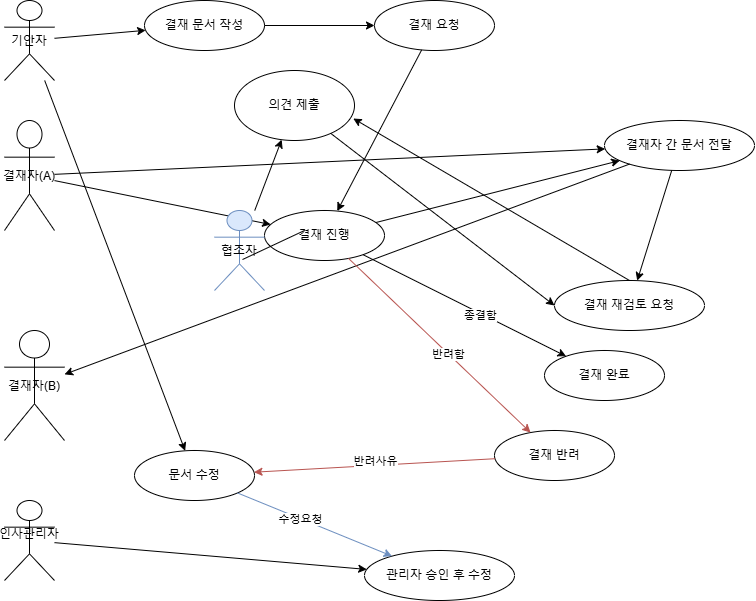

The diagram above was exported from draw.io. Its source (the exported page's mxGraphModel, read from the mxfile embedded in the PNG):
<mxGraphModel dx="1366" dy="710" grid="1" gridSize="10" guides="1" tooltips="1" connect="1" arrows="1" fold="1" page="1" pageScale="1" pageWidth="827" pageHeight="1169" math="0" shadow="0">
  <root>
    <mxCell id="0" />
    <mxCell id="1" parent="0" />
    <mxCell id="actor1" value="기안자" style="shape=umlActor;" parent="1" vertex="1">
      <mxGeometry x="10" y="100" width="50" height="80" as="geometry" />
    </mxCell>
    <mxCell id="actor2" value="결재자(A)" style="shape=umlActor;" parent="1" vertex="1">
      <mxGeometry x="10" y="220" width="50" height="110" as="geometry" />
    </mxCell>
    <mxCell id="actor3" value="결재자(B)" style="shape=umlActor;" parent="1" vertex="1">
      <mxGeometry x="10" y="430" width="60" height="110" as="geometry" />
    </mxCell>
    <mxCell id="actor4" value="인사관리자&#10;" style="shape=umlActor;" parent="1" vertex="1">
      <mxGeometry x="10" y="600" width="50" height="80" as="geometry" />
    </mxCell>
    <mxCell id="uc1" value="결재 문서 작성" style="ellipse;whiteSpace=wrap;html=1;" parent="1" vertex="1">
      <mxGeometry x="150" y="100" width="120" height="50" as="geometry" />
    </mxCell>
    <mxCell id="line1" parent="1" source="actor1" target="uc1" edge="1">
      <mxGeometry relative="1" as="geometry" />
    </mxCell>
    <mxCell id="uc2" value="결재 요청" style="ellipse;whiteSpace=wrap;html=1;" parent="1" vertex="1">
      <mxGeometry x="380" y="100" width="120" height="50" as="geometry" />
    </mxCell>
    <mxCell id="line2" parent="1" source="uc1" target="uc2" edge="1">
      <mxGeometry relative="1" as="geometry" />
    </mxCell>
    <mxCell id="uc3" value="결재 진행" style="ellipse;whiteSpace=wrap;html=1;" parent="1" vertex="1">
      <mxGeometry x="270" y="310" width="120" height="50" as="geometry" />
    </mxCell>
    <mxCell id="line3" parent="1" source="uc2" target="uc3" edge="1">
      <mxGeometry relative="1" as="geometry" />
    </mxCell>
    <mxCell id="line4" parent="1" source="actor2" target="uc3" edge="1">
      <mxGeometry relative="1" as="geometry" />
    </mxCell>
    <mxCell id="uc4" value="결재자 간 문서 전달" style="ellipse;whiteSpace=wrap;html=1;" parent="1" vertex="1">
      <mxGeometry x="610" y="220" width="150" height="50" as="geometry" />
    </mxCell>
    <mxCell id="line5" parent="1" source="uc3" target="uc4" edge="1">
      <mxGeometry relative="1" as="geometry" />
    </mxCell>
    <mxCell id="line6" parent="1" source="actor2" target="uc4" edge="1">
      <mxGeometry relative="1" as="geometry" />
    </mxCell>
    <mxCell id="line7" parent="1" source="uc4" target="actor3" edge="1">
      <mxGeometry relative="1" as="geometry" />
    </mxCell>
    <mxCell id="uc5" value="결재 재검토 요청" style="ellipse;whiteSpace=wrap;html=1;" parent="1" vertex="1">
      <mxGeometry x="560" y="380" width="150" height="50" as="geometry" />
    </mxCell>
    <mxCell id="line8" parent="1" source="uc4" target="uc5" edge="1">
      <mxGeometry relative="1" as="geometry" />
    </mxCell>
    <mxCell id="uc6" value="결재 완료" style="ellipse;whiteSpace=wrap;html=1;" parent="1" vertex="1">
      <mxGeometry x="550" y="450" width="120" height="50" as="geometry" />
    </mxCell>
    <mxCell id="line9" parent="1" source="uc3" target="uc6" edge="1">
      <mxGeometry relative="1" as="geometry" />
    </mxCell>
    <mxCell id="NACkWsATf_4lM5upRIxa-4" value="종결함" style="edgeLabel;html=1;align=center;verticalAlign=middle;resizable=0;points=[];" parent="line9" vertex="1" connectable="0">
      <mxGeometry x="0.1569" y="-2" relative="1" as="geometry">
        <mxPoint as="offset" />
      </mxGeometry>
    </mxCell>
    <mxCell id="uc7" value="결재 반려" style="ellipse;whiteSpace=wrap;html=1;" parent="1" vertex="1">
      <mxGeometry x="500" y="530" width="120" height="50" as="geometry" />
    </mxCell>
    <mxCell id="line10" style="fillColor=#f8cecc;strokeColor=#b85450;" parent="1" source="uc3" target="uc7" edge="1">
      <mxGeometry relative="1" as="geometry" />
    </mxCell>
    <mxCell id="NACkWsATf_4lM5upRIxa-3" value="반려함" style="edgeLabel;html=1;align=center;verticalAlign=middle;resizable=0;points=[];" parent="line10" vertex="1" connectable="0">
      <mxGeometry x="0.0985" relative="1" as="geometry">
        <mxPoint as="offset" />
      </mxGeometry>
    </mxCell>
    <mxCell id="uc8" value="문서 수정" style="ellipse;whiteSpace=wrap;html=1;" parent="1" vertex="1">
      <mxGeometry x="140" y="550" width="120" height="50" as="geometry" />
    </mxCell>
    <mxCell id="line11" parent="1" source="actor1" target="uc8" edge="1">
      <mxGeometry relative="1" as="geometry" />
    </mxCell>
    <mxCell id="line12" style="fillColor=#f8cecc;strokeColor=#b85450;" parent="1" source="uc7" target="uc8" edge="1">
      <mxGeometry relative="1" as="geometry" />
    </mxCell>
    <mxCell id="NACkWsATf_4lM5upRIxa-1" value="반려사유" style="edgeLabel;html=1;align=center;verticalAlign=middle;resizable=0;points=[];" parent="line12" vertex="1" connectable="0">
      <mxGeometry x="0.027" y="5" relative="1" as="geometry">
        <mxPoint x="3" y="-10" as="offset" />
      </mxGeometry>
    </mxCell>
    <mxCell id="uc9" value="관리자 승인 후 수정" style="ellipse;whiteSpace=wrap;html=1;" parent="1" vertex="1">
      <mxGeometry x="370" y="650" width="150" height="50" as="geometry" />
    </mxCell>
    <mxCell id="line13" style="fillColor=#dae8fc;strokeColor=#6c8ebf;" parent="1" source="uc8" target="uc9" edge="1">
      <mxGeometry relative="1" as="geometry" />
    </mxCell>
    <mxCell id="NACkWsATf_4lM5upRIxa-2" value="수정요청" style="edgeLabel;html=1;align=center;verticalAlign=middle;resizable=0;points=[];" parent="line13" vertex="1" connectable="0">
      <mxGeometry x="-0.1855" relative="1" as="geometry">
        <mxPoint as="offset" />
      </mxGeometry>
    </mxCell>
    <mxCell id="line14" parent="1" source="actor4" target="uc9" edge="1">
      <mxGeometry relative="1" as="geometry" />
    </mxCell>
    <mxCell id="NACkWsATf_4lM5upRIxa-5" value="협조자" style="shape=umlActor;fillColor=#dae8fc;strokeColor=#6c8ebf;" parent="1" vertex="1">
      <mxGeometry x="220" y="310" width="50" height="80" as="geometry" />
    </mxCell>
    <mxCell id="NACkWsATf_4lM5upRIxa-6" value="의견 제출" style="ellipse;whiteSpace=wrap;html=1;" parent="1" vertex="1">
      <mxGeometry x="240" y="170" width="120" height="70" as="geometry" />
    </mxCell>
    <mxCell id="NACkWsATf_4lM5upRIxa-8" value="" style="endArrow=classic;html=1;rounded=0;exitX=0.5;exitY=0;exitDx=0;exitDy=0;entryX=0.99;entryY=0.686;entryDx=0;entryDy=0;entryPerimeter=0;" parent="1" source="uc5" target="NACkWsATf_4lM5upRIxa-6" edge="1">
      <mxGeometry width="50" height="50" relative="1" as="geometry">
        <mxPoint x="560" y="340" as="sourcePoint" />
        <mxPoint x="610" y="290" as="targetPoint" />
      </mxGeometry>
    </mxCell>
    <mxCell id="NACkWsATf_4lM5upRIxa-9" value="" style="endArrow=classic;html=1;rounded=0;" parent="1" source="NACkWsATf_4lM5upRIxa-5" target="NACkWsATf_4lM5upRIxa-6" edge="1">
      <mxGeometry width="50" height="50" relative="1" as="geometry">
        <mxPoint x="100" y="360" as="sourcePoint" />
        <mxPoint x="150" y="310" as="targetPoint" />
      </mxGeometry>
    </mxCell>
    <mxCell id="NACkWsATf_4lM5upRIxa-10" value="" style="endArrow=classic;html=1;rounded=0;entryX=0;entryY=0.5;entryDx=0;entryDy=0;" parent="1" source="NACkWsATf_4lM5upRIxa-6" target="uc5" edge="1">
      <mxGeometry width="50" height="50" relative="1" as="geometry">
        <mxPoint x="400" y="300" as="sourcePoint" />
        <mxPoint x="450" y="250" as="targetPoint" />
      </mxGeometry>
    </mxCell>
    <mxCell id="hyIFtBysSQ-iueJfZI30-4" value="" style="endArrow=none;html=1;rounded=0;exitX=0.56;exitY=0.613;exitDx=0;exitDy=0;exitPerimeter=0;" edge="1" parent="1" source="NACkWsATf_4lM5upRIxa-5">
      <mxGeometry width="50" height="50" relative="1" as="geometry">
        <mxPoint x="260" y="380" as="sourcePoint" />
        <mxPoint x="310" y="330" as="targetPoint" />
      </mxGeometry>
    </mxCell>
  </root>
</mxGraphModel>